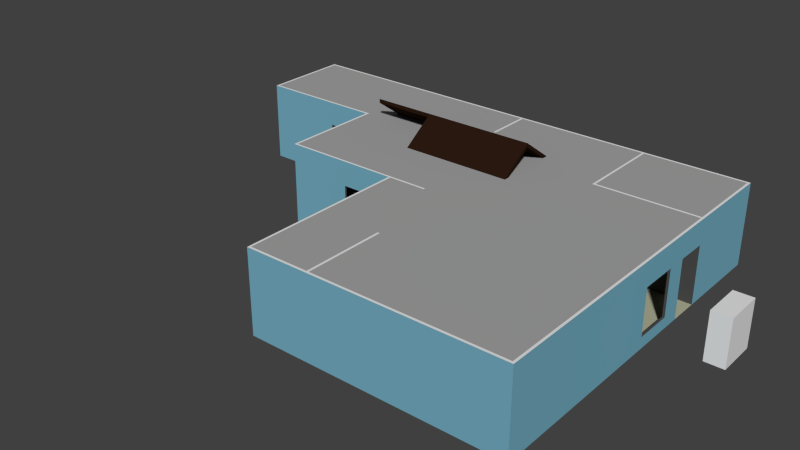 # Source: House01.blend  (saved by Blender 2.76.0; exported with 4.5.12 LTS)
import bpy
from mathutils import Matrix  # noqa: F401  (used for matrix-valued properties, if any)

bpy.ops.wm.read_factory_settings(use_empty=True)
scene = bpy.context.scene
scene.name = 'Scene'

# ---- collections
col_collection_1 = bpy.data.collections.new('Collection 1'); scene.collection.children.link(col_collection_1)

# ---- materials (node trees are filled in below, after node groups)
mat_outer_wall = bpy.data.materials.new('Outer_Wall')
mat_outer_wall.alpha_threshold = 0.0
mat_outer_wall.use_transparent_shadow = False
mat_outer_wall.diffuse_color = (0.1782, 0.4306, 0.5489, 1.0)
mat_outer_wall.roughness = 0.5
mat_inner_wall01 = bpy.data.materials.new('Inner_Wall01')
mat_inner_wall01.alpha_threshold = 0.0
mat_inner_wall01.use_transparent_shadow = False
mat_inner_wall01.diffuse_color = (0.07658, 0.07658, 0.07658, 1.0)
mat_inner_wall01.roughness = 0.5
mat_drywall = bpy.data.materials.new('Drywall')
mat_drywall.alpha_threshold = 0.0
mat_drywall.use_transparent_shadow = False
mat_drywall.roughness = 0.5
mat_roof_001 = bpy.data.materials.new('Roof.001')
mat_roof_001.alpha_threshold = 0.0
mat_roof_001.use_transparent_shadow = False
mat_roof_001.diffuse_color = (0.02365, 0.01038, 0.005216, 1.0)
mat_roof_001.roughness = 0.5
mat_ceiling = bpy.data.materials.new('Ceiling')
mat_ceiling.alpha_threshold = 0.0
mat_ceiling.use_transparent_shadow = False
mat_ceiling.diffuse_color = (0.3672, 0.3672, 0.3672, 1.0)
mat_ceiling.roughness = 0.5
mat_ground = bpy.data.materials.new('Ground')
mat_ground.alpha_threshold = 0.0
mat_ground.use_transparent_shadow = False
mat_ground.diffuse_color = (0.4395, 0.448, 0.3135, 1.0)
mat_ground.roughness = 0.5

# ---- material node trees

# ---- world
world_world = bpy.data.worlds.new('World'); scene.world = world_world
world_world.color = (0.05088, 0.05088, 0.05088)
world_world.use_sun_shadow = False
world_world.sun_shadow_jitter_overblur = 0.0
world_world.cycles.sampling_method = 'MANUAL'
world_world.cycles.sample_map_resolution = 256

# ---- meshes
me_cube_001 = bpy.data.meshes.new('Cube.001')
me_cube_001.from_pydata([(-1.0, -1.0, -1.0), (-1.0, -1.0, 1.0), (-1.0, 1.0, -1.0), (-1.0, 1.0, 1.0), (1.0, -1.0, -1.0), (1.0, -1.0, 1.0), (1.0, 1.0, -1.0), (1.0, 1.0, 1.0)], [], [(1, 3, 2, 0), (3, 7, 6, 2), (7, 5, 4, 6), (5, 1, 0, 4), (0, 2, 6, 4), (5, 7, 3, 1)])
me_cube_001.use_remesh_preserve_volume = False
me_cube_001.use_remesh_preserve_attributes = False
me_cube_001.use_mirror_vertex_groups = False
me_cube_001.update()
me_plane_002 = bpy.data.meshes.new('Plane.002')
me_plane_002.from_pydata([(-0.0561, -10.06, -2.384e-07), (8.377, -9.944, -2.384e-07), (8.49, -9.944, -2.384e-07), (8.49, -10.06, -2.384e-07), (8.49, -10.06, 4.0), (-0.0561, -10.06, 4.0), (-0.6604, -10.06, -2.384e-07), (-0.6604, -9.944, -2.384e-07), (8.377, 1.771, -2.384e-07), (8.49, 1.771, -2.384e-07), (8.49, -9.944, 4.0), (-0.6604, -10.06, 4.0), (8.377, -9.944, 4.0), (-0.7703, -10.06, -2.384e-07), (-0.7703, -9.944, -2.384e-07), (-0.6604, -9.944, 4.0), (8.377, -1.098, 2.8), (8.377, -1.098, 0.5614), (8.377, 0.7835, 2.8), (8.377, 0.7835, 0.5614), (8.377, 1.771, 4.0), (8.49, 1.771, 4.0), (8.49, -1.098, 0.5614), (8.49, 0.7835, 2.8), (8.49, 0.7835, 0.5614), (8.49, -1.098, 2.8), (-0.7703, -10.06, 4.0), (-3.7, -10.06, -2.384e-07), (-3.7, -9.944, -2.384e-07), (-0.7703, -5.959, -2.384e-07), (-0.6604, -5.959, -2.384e-07), (-0.6604, -5.959, 4.0), (8.491, 3.271, 4.0), (8.377, 3.271, 4.0), (8.377, 1.771, 2.8), (8.49, 1.771, 2.8), (-3.7, -10.06, 4.0), (-0.7703, -9.944, 4.0), (-3.804, -10.06, -2.384e-07), (-3.804, -4.725, -2.384e-07), (-3.7, -9.944, 4.0), (-0.7703, -5.959, 4.0), (8.491, 3.271, 2.8), (8.491, 3.271, -2.384e-07), (8.377, 3.271, -2.384e-07), (8.377, 3.271, 2.8), (8.491, 3.378, 4.0), (8.377, 3.378, 4.0), (-3.804, -10.06, 4.0), (-3.804, -4.725, 4.0), (-3.804, -1.731, -2.384e-07), (-3.7, -1.731, -2.384e-07), (-3.7, -1.731, 4.0), (8.377, 3.378, -2.384e-07), (8.491, 3.378, -2.384e-07), (3.45, 3.271, 4.0), (3.45, 3.271, -2.384e-07), (8.377, 7.609, 4.0), (8.491, 5.732, 4.0), (3.45, 3.378, 4.0), (-3.804, -1.731, 4.0), (-3.804, -1.631, -2.384e-07), (-3.7, -1.631, -2.384e-07), (-1.857, -1.731, -2.384e-07), (-1.857, -1.731, 4.0), (3.45, 3.378, -2.384e-07), (8.377, 7.609, -2.384e-07), (8.491, 5.732, -2.384e-07), (3.34, 3.271, 4.0), (3.34, 3.271, -2.384e-07), (8.491, 7.719, 4.0), (5.21, 7.719, 4.0), (3.34, 3.378, 4.0), (-6.38, -1.731, 2.8), (-4.499, -1.731, 2.8), (-4.499, -1.731, 0.5614), (-6.38, -1.731, 0.5614), (-9.388, -1.731, -2.384e-07), (-9.388, -1.631, -2.384e-07), (-3.804, -1.631, 4.0), (-3.7, -1.631, 4.0), (-1.857, -1.631, -2.384e-07), (-1.857, -1.631, 4.0), (3.34, 3.378, -2.384e-07), (5.21, 7.719, -2.384e-07), (8.491, 7.719, -2.384e-07), (3.445, 7.609, 4.0), (3.445, 7.719, 4.0), (3.445, 7.609, -2.384e-07), (3.45, 3.892, -2.384e-07), (3.45, 3.892, 4.0), (3.34, 3.892, 4.0), (-9.388, -1.731, 4.0), (-6.38, -1.631, 2.8), (-4.499, -1.631, 2.8), (-4.499, -1.631, 0.5614), (-6.38, -1.631, 0.5614), (-9.497, -1.731, -2.384e-07), (-9.497, -1.631, -2.384e-07), (-9.388, -1.631, 4.0), (3.34, 3.892, -2.384e-07), (3.445, 7.719, -2.384e-07), (3.344, 7.609, 4.0), (3.344, 7.719, 4.0), (3.445, 5.382, 4.0), (3.445, 5.382, -2.384e-07), (3.34, 3.892, 2.8), (3.45, 3.892, 2.8), (3.344, 5.382, 4.0), (-9.497, -1.731, 4.0), (-9.497, -1.631, 4.0), (-9.497, 3.269, -2.384e-07), (-9.388, 3.269, -2.384e-07), (-9.388, 3.269, 4.0), (3.344, 7.609, -2.384e-07), (3.344, 7.719, -2.384e-07), (3.344, 7.609, 2.8), (3.344, 7.719, 2.8), (1.761, 7.719, 4.0), (1.761, 7.609, 4.0), (3.344, 5.382, -2.384e-07), (3.445, 5.382, 2.8), (3.344, 5.382, 2.8), (-9.497, 3.269, 4.0), (-9.497, 3.378, -2.384e-07), (-9.388, 3.378, -2.384e-07), (-9.388, 3.378, 4.0), (1.761, 7.719, 2.8), (1.761, 7.609, 2.8), (1.761, 7.719, -2.384e-07), (1.761, 7.609, -2.384e-07), (-3.165, 7.609, 4.0), (-3.165, 7.719, 4.0), (-9.894, 3.269, -2.384e-07), (-9.894, 3.269, 4.0), (-9.894, 3.378, -2.384e-07), (-9.497, 3.378, 4.0), (-3.165, 7.609, -2.384e-07), (-3.165, 7.719, -2.384e-07), (-1.371, 7.719, 0.5614), (0.5103, 7.719, 0.5614), (0.5103, 7.719, 2.8), (-1.371, 7.609, 0.5614), (0.5103, 7.609, 2.8), (0.5103, 7.609, 0.5614), (-3.277, 7.609, 4.0), (-3.277, 7.719, 4.0), (-1.371, 7.609, 2.8), (-1.371, 7.719, 2.8), (-9.894, 3.378, 4.0), (-3.277, 7.609, -2.384e-07), (-3.277, 7.719, -2.384e-07), (-15.63, 7.609, 4.0), (-7.877, 7.719, 4.0), (-3.277, 5.345, 4.0), (-3.165, 5.345, 4.0), (-3.165, 5.345, -2.384e-07), (-11.82, 3.378, 4.0), (-11.82, 3.269, 4.0), (-9.894, 3.269, 2.8), (-9.894, 3.378, 2.8), (-3.277, 5.345, -2.384e-07), (-15.63, 7.609, -2.384e-07), (-7.877, 7.719, -2.384e-07), (-15.74, 7.719, 4.0), (-15.74, 5.732, 4.0), (-11.82, 3.378, 2.8), (-15.63, 3.378, 4.0), (-15.63, 3.269, 4.0), (-11.82, 3.269, 2.8), (-15.74, 5.732, -2.384e-07), (-15.74, 7.719, -2.384e-07), (-15.74, 5.523, 4.0), (-15.63, 5.523, 4.0), (-15.63, 5.523, -2.384e-07), (-15.63, 3.378, 2.8), (-15.63, 3.269, 2.8), (-15.74, 3.378, 4.0), (-15.74, 3.269, 4.0), (-11.82, 3.269, -1.026e-06), (-11.82, 3.378, -1.026e-06), (-15.74, 5.523, -2.384e-07), (-15.74, 4.613, 4.0), (-15.63, 4.613, 4.0), (-15.63, 4.613, -2.384e-07), (-15.63, 3.378, -1.026e-06), (-15.74, 3.378, 2.8), (-15.63, 3.269, -1.026e-06), (-15.74, 4.613, -2.384e-07), (-15.74, 4.507, 4.0), (-15.63, 4.507, 4.0), (-15.63, 4.507, -2.384e-07), (-15.63, 3.378, 1.235e-06), (-15.74, 3.378, 1.235e-06), (-15.74, 3.269, 1.235e-06), (-15.63, 3.269, 1.235e-06), (-15.74, 4.507, -2.384e-07), (-15.74, 3.598, 4.0), (-15.63, 3.598, 4.0), (-15.63, 3.598, -2.384e-07), (-15.74, 3.598, -2.384e-07), (-15.74, 3.378, 4.0), (-15.63, 3.378, 4.0), (-15.63, 3.378, -2.384e-07), (-15.74, 3.378, -2.384e-07)], [], [(0, 1, 2, 3), (0, 6, 7, 1), (1, 8, 9, 2), (5, 4, 10, 12), (6, 13, 14, 7), (1, 7, 15, 12), (16, 17, 8, 1, 12, 18), (17, 19, 18, 12, 20, 8), (9, 8, 20, 21), (5, 12, 15, 11), (10, 21, 20, 12), (13, 27, 28, 14), (14, 29, 30, 7), (7, 30, 31, 15), (21, 32, 33, 20), (21, 20, 34, 35), (11, 15, 37, 26), (27, 38, 39, 28), (14, 28, 40, 37), (29, 14, 37, 41), (30, 29, 41, 31), (37, 15, 31, 41), (43, 32, 33, 44), (33, 32, 42, 45), (32, 46, 47, 33), (20, 33, 45, 34), (34, 45, 42, 35), (26, 37, 40, 36), (39, 50, 51, 28), (28, 51, 52, 40), (53, 54, 43, 44), (44, 33, 55, 56), (57, 47, 46, 58), (47, 59, 55, 33), (36, 40, 49, 48), (50, 61, 62, 51), (51, 63, 64, 52), (49, 40, 52, 60), (53, 44, 56, 65), (66, 67, 54, 53), (56, 55, 68, 69), (57, 58, 70, 71), (53, 47, 57, 66), (65, 59, 47, 53), (59, 72, 68, 55), (50, 77, 78, 61), (62, 61, 79, 80), (62, 81, 63, 51), (63, 81, 82, 64), (80, 52, 64, 82), (79, 60, 52, 80), (65, 56, 69, 83), (66, 84, 85, 67), (69, 68, 72, 83), (86, 57, 71, 87), (66, 57, 86, 88), (89, 90, 59, 65), (59, 90, 91, 72), (74, 73, 93, 94), (94, 95, 75, 74), (76, 75, 95, 96), (77, 97, 98, 78), (93, 96, 61, 78, 99, 79), (81, 62, 80, 82), (93, 79, 61, 96, 95, 94), (79, 99, 92, 60), (65, 83, 100, 89), (88, 101, 84, 66), (83, 72, 91, 100), (102, 86, 87, 103), (88, 86, 104, 105), (100, 91, 90, 89), (90, 91, 106, 107), (108, 91, 90, 104), (73, 76, 96, 93), (98, 111, 112, 78), (78, 112, 113, 99), (110, 109, 92, 99), (114, 115, 101, 88), (103, 102, 116, 117), (118, 119, 102, 103), (114, 102, 103, 115), (102, 108, 104, 86), (114, 88, 105, 120), (105, 104, 108, 120), (104, 90, 107, 121), (91, 108, 122, 106), (106, 122, 121, 107), (108, 104, 121, 122), (111, 124, 125, 112), (112, 125, 126, 113), (99, 113, 123, 110), (102, 119, 128, 116), (128, 127, 117, 116), (129, 118, 119, 130), (119, 118, 127, 128), (131, 119, 118, 132), (120, 108, 102, 114), (111, 133, 135, 124), (125, 124, 136, 126), (136, 123, 113, 126), (137, 138, 129, 130), (142, 137, 130, 119, 143, 144), (145, 131, 132, 146), (147, 143, 119, 131, 137, 142), (135, 133, 134, 149), (136, 149, 134, 123), (124, 135, 149, 136), (150, 151, 138, 137), (142, 144, 140, 139), (141, 140, 144, 143), (152, 145, 146, 153), (145, 154, 155, 131), (147, 142, 139, 148), (143, 147, 148, 141), (137, 131, 155, 156), (149, 157, 158, 134), (149, 134, 159, 160), (150, 137, 156, 161), (162, 163, 151, 150), (152, 153, 164, 165), (150, 145, 152, 162), (161, 154, 145, 150), (156, 155, 154, 161), (157, 149, 160, 166), (158, 157, 167, 168), (169, 166, 160, 159), (162, 170, 171, 163), (152, 165, 172, 173), (162, 152, 173, 174), (157, 166, 175, 167), (168, 167, 177, 178), (166, 169, 179, 180), (174, 181, 170, 162), (182, 183, 173, 172), (174, 173, 183, 184), (175, 166, 180, 185), (167, 175, 186, 177), (180, 179, 187, 185), (184, 188, 181, 174), (189, 190, 183, 182), (184, 183, 190, 191), (176, 175, 185, 187), (186, 175, 192, 193), (191, 196, 188, 184), (197, 198, 190, 189), (191, 190, 198, 199), (175, 176, 195, 192), (192, 195, 194, 193), (199, 200, 196, 191), (201, 202, 198, 197), (199, 198, 202, 203), (203, 204, 200, 199), (203, 202, 201, 204), (25, 22, 17, 16), (23, 25, 16, 18), (22, 24, 19, 17), (18, 19, 24, 23)])
me_plane_002.polygons.foreach_set('material_index', [2, 2, 2, 2, 2, 1, 1, 1, 1, 2, 2, 2, 2, 1, 2, 0, 2, 2, 1, 1, 1, 2, 1, 0, 2, 1, 1, 2, 2, 1, 2, 1, 2, 2, 2, 2, 1, 2, 2, 2, 1, 2, 1, 1, 2, 2, 1, 2, 1, 2, 2, 2, 2, 1, 2, 1, 1, 2, 1, 1, 1, 2, 1, 1, 1, 2, 2, 2, 1, 2, 1, 1, 0, 2, 1, 2, 1, 2, 2, 0, 2, 1, 2, 2, 1, 1, 1, 1, 0, 2, 1, 2, 1, 1, 1, 0, 2, 1, 2, 1, 2, 2, 1, 2, 1, 1, 2, 1, 2, 1, 1, 2, 2, 1, 1, 1, 2, 0, 2, 2, 2, 1, 1, 1, 1, 2, 1, 2, 2, 1, 1, 2, 1, 2, 2, 1, 1, 1, 0, 2, 2, 1, 0, 1, 2, 2, 1, 0, 0, 2, 2, 1, 2, 0, 1, 1, 1, 1])
_uv = me_plane_002.uv_layers.new(name='Lightmap')
_uv.uv.foreach_set('vector', [0.1419, 0.8506, 0.001001, 0.8506, 0.001001, 0.9901, 0.1419, 0.9901, 0.8561, 0.5674, 0.7153, 0.5674, 0.7153, 0.707, 0.8561, 0.707, 0.9499, 0.9194, 0.9499, 0.6382, 0.9474, 0.6382, 0.9474, 0.9194, 0.5704, 0.709, 0.4296, 0.709, 0.4296, 0.8486, 0.5704, 0.8486, 0.9722, 0.9435, 0.9698, 0.9435, 0.9698, 0.9459, 0.9722, 0.9459, 0.001001, 0.5654, 0.2847, 0.5654, 0.2847, 0.4258, 0.001001, 0.4258, 0.4718, 0.06985, 0.5507, 0.06985, 0.5704, 0.001001, 0.5704, 0.2822, 0.4296, 0.2822, 0.4718, 0.02469, 0.3265, 0.3896, 0.3265, 0.412, 0.4853, 0.412, 0.5704, 0.2842, 0.5704, 0.4238, 0.2867, 0.4238, 0.9677, 0.355, 0.9653, 0.355, 0.9653, 0.4946, 0.9677, 0.4946, 0.5704, 0.5674, 0.4296, 0.5674, 0.4296, 0.707, 0.5704, 0.707, 0.5724, 0.9769, 0.8561, 0.9769, 0.8561, 0.9745, 0.5724, 0.9745, 0.9677, 0.8486, 0.9677, 0.709, 0.9653, 0.709, 0.9653, 0.8486, 0.8581, 0.9813, 0.999, 0.9813, 0.999, 0.9789, 0.8581, 0.9789, 0.7133, 0.709, 0.5724, 0.709, 0.5724, 0.8486, 0.7133, 0.8486, 0.9811, 0.6362, 0.9811, 0.5674, 0.9787, 0.5674, 0.9787, 0.6362, 0.8919, 0.9636, 0.8919, 0.9612, 0.8581, 0.9612, 0.8581, 0.9636, 0.9677, 0.9435, 0.9653, 0.9435, 0.9653, 0.9459, 0.9677, 0.9459, 0.7133, 0.5674, 0.5724, 0.5674, 0.5724, 0.707, 0.7133, 0.707, 0.1419, 0.709, 0.001001, 0.709, 0.001001, 0.8486, 0.1419, 0.8486, 0.8561, 0.001001, 0.7153, 0.001001, 0.7153, 0.1406, 0.8561, 0.1406, 0.999, 0.9857, 0.999, 0.9833, 0.8581, 0.9833, 0.8581, 0.9857, 0.9767, 0.4966, 0.9742, 0.4966, 0.9742, 0.6362, 0.9767, 0.6362, 0.001001, 0.9946, 0.1419, 0.9946, 0.1419, 0.9922, 0.001001, 0.9922, 0.8919, 0.9592, 0.8919, 0.9568, 0.8581, 0.9568, 0.8581, 0.9592, 0.9722, 0.9391, 0.9698, 0.9391, 0.9698, 0.9415, 0.9722, 0.9415, 0.9633, 0.5654, 0.9633, 0.4966, 0.9296, 0.4966, 0.9296, 0.5654, 0.8939, 0.9636, 0.9633, 0.9636, 0.9633, 0.9612, 0.8939, 0.9612, 0.9767, 0.709, 0.9742, 0.709, 0.9742, 0.8486, 0.9767, 0.8486, 0.001001, 0.4238, 0.2847, 0.4238, 0.2847, 0.2842, 0.001001, 0.2842, 0.7133, 0.5654, 0.7133, 0.2842, 0.5724, 0.2842, 0.5724, 0.5654, 0.9677, 0.9391, 0.9653, 0.9391, 0.9653, 0.9415, 0.9677, 0.9415, 0.8561, 0.709, 0.7153, 0.709, 0.7153, 0.8486, 0.8561, 0.8486, 0.7153, 0.9548, 0.8561, 0.9548, 0.8561, 0.9214, 0.7153, 0.9214, 0.9811, 0.2822, 0.9811, 0.1426, 0.9787, 0.1426, 0.9787, 0.2822, 0.2847, 0.8506, 0.1439, 0.8506, 0.1439, 0.9901, 0.2847, 0.9901, 0.9811, 0.9435, 0.9787, 0.9435, 0.9787, 0.9459, 0.9811, 0.9459, 0.4276, 0.9194, 0.4276, 0.8506, 0.2867, 0.8506, 0.2867, 0.9194, 0.1419, 0.001001, 0.001001, 0.001001, 0.001001, 0.2822, 0.1419, 0.2822, 0.999, 0.9946, 0.999, 0.9922, 0.8581, 0.9922, 0.8581, 0.9946, 0.9633, 0.1426, 0.9296, 0.1426, 0.9296, 0.2822, 0.9633, 0.2822, 0.7153, 0.968, 0.8561, 0.968, 0.8561, 0.9656, 0.7153, 0.9656, 0.999, 0.2842, 0.9296, 0.2842, 0.9296, 0.353, 0.999, 0.353, 0.4276, 0.709, 0.2867, 0.709, 0.2867, 0.8486, 0.4276, 0.8486, 0.8561, 0.2842, 0.7153, 0.2842, 0.7153, 0.4238, 0.8561, 0.4238, 0.9767, 0.9435, 0.9742, 0.9435, 0.9742, 0.9459, 0.9767, 0.9459, 0.9588, 0.9194, 0.9588, 0.6382, 0.9564, 0.6382, 0.9564, 0.9194, 0.7133, 0.9946, 0.7133, 0.9922, 0.5724, 0.9922, 0.5724, 0.9946, 0.9633, 0.9194, 0.9633, 0.8506, 0.9608, 0.8506, 0.9608, 0.9194, 0.2847, 0.9946, 0.2847, 0.9922, 0.1439, 0.9922, 0.1439, 0.9946, 0.9811, 0.4258, 0.9787, 0.4258, 0.9787, 0.4946, 0.9811, 0.4946, 0.9811, 0.9391, 0.9787, 0.9391, 0.9787, 0.9415, 0.9811, 0.9415, 0.9767, 0.9391, 0.9742, 0.9391, 0.9742, 0.9415, 0.9767, 0.9415, 0.9276, 0.8506, 0.8581, 0.8506, 0.8581, 0.9194, 0.9276, 0.9194, 0.8581, 0.9769, 0.999, 0.9769, 0.999, 0.9745, 0.8581, 0.9745, 0.9276, 0.707, 0.9276, 0.5674, 0.8581, 0.5674, 0.8581, 0.707, 0.1419, 0.5674, 0.001001, 0.5674, 0.001001, 0.707, 0.1419, 0.707, 0.5724, 0.9725, 0.7133, 0.9725, 0.7133, 0.9568, 0.5724, 0.9568, 0.9722, 0.9371, 0.9722, 0.9214, 0.9698, 0.9214, 0.9698, 0.9371, 0.9811, 0.7778, 0.9811, 0.709, 0.9787, 0.709, 0.9787, 0.7778, 0.001001, 0.999, 0.07043, 0.999, 0.07043, 0.9966, 0.001001, 0.9966, 0.9811, 0.8486, 0.9811, 0.7798, 0.9787, 0.7798, 0.9787, 0.8486, 0.9722, 0.9523, 0.9698, 0.9523, 0.9698, 0.9548, 0.9722, 0.9548, 0.2748, 0.09871, 0.2748, 0.02059, 0.1439, 0.001001, 0.4276, 0.001001, 0.4276, 0.1406, 0.1439, 0.1406, 0.9276, 0.1426, 0.8581, 0.1426, 0.8581, 0.2822, 0.9276, 0.2822, 0.7153, 0.8712, 0.8561, 0.8506, 0.8561, 0.9194, 0.7153, 0.9097, 0.8181, 0.9097, 0.8181, 0.8712, 0.9544, 0.9194, 0.9544, 0.6382, 0.9519, 0.6382, 0.9519, 0.9194, 0.9677, 0.9214, 0.9653, 0.9214, 0.9653, 0.9371, 0.9677, 0.9371, 0.7133, 0.9194, 0.7133, 0.8506, 0.5724, 0.8506, 0.5724, 0.9194, 0.9454, 0.7778, 0.9454, 0.6382, 0.9296, 0.6382, 0.9296, 0.7778, 0.9677, 0.9523, 0.9653, 0.9523, 0.9653, 0.9548, 0.9677, 0.9548, 0.4296, 0.9194, 0.5704, 0.9194, 0.5704, 0.8506, 0.4296, 0.8506, 0.9722, 0.4946, 0.9722, 0.355, 0.9698, 0.355, 0.9698, 0.4946, 0.8919, 0.9725, 0.8919, 0.97, 0.8581, 0.97, 0.8581, 0.9725, 0.2153, 0.999, 0.2847, 0.999, 0.2847, 0.9966, 0.2153, 0.9966, 0.9811, 0.9194, 0.9811, 0.8506, 0.9787, 0.8506, 0.9787, 0.9194, 0.7153, 0.9725, 0.8561, 0.9725, 0.8561, 0.97, 0.7153, 0.97, 0.999, 0.001001, 0.8581, 0.001001, 0.8581, 0.1406, 0.999, 0.1406, 0.9722, 0.9479, 0.9698, 0.9479, 0.9698, 0.9503, 0.9722, 0.9503, 0.9677, 0.9479, 0.9653, 0.9479, 0.9653, 0.9503, 0.9677, 0.9503, 0.8919, 0.968, 0.8919, 0.9656, 0.8581, 0.9656, 0.8581, 0.968, 0.9856, 0.4258, 0.9831, 0.4258, 0.9831, 0.4946, 0.9856, 0.4946, 0.7153, 0.9946, 0.8561, 0.9946, 0.8561, 0.9922, 0.7153, 0.9922, 0.9856, 0.4238, 0.9856, 0.355, 0.9831, 0.355, 0.9831, 0.4238, 0.3561, 0.999, 0.3561, 0.9966, 0.2867, 0.9966, 0.2867, 0.999, 0.9677, 0.2822, 0.9677, 0.1426, 0.9653, 0.1426, 0.9653, 0.2822, 0.8581, 0.9548, 0.9276, 0.9548, 0.9276, 0.9214, 0.8581, 0.9214, 0.9633, 0.4238, 0.9633, 0.355, 0.9296, 0.355, 0.9296, 0.4238, 0.1439, 0.999, 0.2133, 0.999, 0.2133, 0.9966, 0.1439, 0.9966, 0.9856, 0.6382, 0.9831, 0.6382, 0.9831, 0.6716, 0.9856, 0.6716, 0.9811, 0.9523, 0.9787, 0.9523, 0.9787, 0.9548, 0.9811, 0.9548, 0.9722, 0.1426, 0.9698, 0.1426, 0.9698, 0.2822, 0.9722, 0.2822, 0.5724, 0.9813, 0.7133, 0.9813, 0.7133, 0.9789, 0.5724, 0.9789, 0.9633, 0.4946, 0.9633, 0.4258, 0.9296, 0.4258, 0.9296, 0.4946, 0.1419, 0.999, 0.1419, 0.9966, 0.07243, 0.9966, 0.07243, 0.999, 0.9722, 0.8486, 0.9722, 0.709, 0.9698, 0.709, 0.9698, 0.8486, 0.9811, 0.6382, 0.9787, 0.6382, 0.9787, 0.6716, 0.9811, 0.6716, 0.7153, 0.9813, 0.8561, 0.9813, 0.8561, 0.9789, 0.7153, 0.9789, 0.9276, 0.4238, 0.9276, 0.2842, 0.8581, 0.2842, 0.8581, 0.4238, 0.9811, 0.9371, 0.9811, 0.9214, 0.9787, 0.9214, 0.9787, 0.9371, 0.8561, 0.9857, 0.8561, 0.9833, 0.7153, 0.9833, 0.7153, 0.9857, 0.9767, 0.9523, 0.9742, 0.9523, 0.9742, 0.9548, 0.9767, 0.9548, 0.9767, 0.1426, 0.9742, 0.1426, 0.9742, 0.2822, 0.9767, 0.2822, 0.2649, 0.7598, 0.2847, 0.709, 0.2847, 0.8486, 0.1439, 0.8486, 0.1861, 0.8131, 0.2649, 0.8131, 0.9811, 0.9479, 0.9787, 0.9479, 0.9787, 0.9503, 0.9811, 0.9503, 0.3763, 0.6093, 0.3225, 0.6093, 0.2867, 0.5674, 0.4276, 0.5674, 0.4276, 0.707, 0.3763, 0.6874, 0.8561, 0.9901, 0.8561, 0.9877, 0.7153, 0.9877, 0.7153, 0.9901, 0.9767, 0.9371, 0.9767, 0.9214, 0.9742, 0.9214, 0.9742, 0.9371, 0.9454, 0.7798, 0.9296, 0.7798, 0.9296, 0.9194, 0.9454, 0.9194, 0.9767, 0.9479, 0.9742, 0.9479, 0.9742, 0.9503, 0.9767, 0.9503, 0.8939, 0.9725, 0.9633, 0.9725, 0.9633, 0.97, 0.8939, 0.97, 0.9811, 0.5654, 0.9811, 0.4966, 0.9787, 0.4966, 0.9787, 0.5654, 0.2867, 0.5654, 0.5704, 0.5654, 0.5704, 0.4258, 0.2867, 0.4258, 0.9811, 0.4238, 0.9811, 0.355, 0.9787, 0.355, 0.9787, 0.4238, 0.8939, 0.968, 0.9633, 0.968, 0.9633, 0.9656, 0.8939, 0.9656, 0.9767, 0.9194, 0.9767, 0.8506, 0.9742, 0.8506, 0.9742, 0.9194, 0.4296, 0.9901, 0.5704, 0.9901, 0.5704, 0.9214, 0.4296, 0.9214, 0.9677, 0.9194, 0.9677, 0.8506, 0.9653, 0.8506, 0.9653, 0.9194, 0.9945, 0.6382, 0.9921, 0.6382, 0.9921, 0.6716, 0.9945, 0.6716, 0.9633, 0.9592, 0.9633, 0.9568, 0.8939, 0.9568, 0.8939, 0.9592, 0.7133, 0.001001, 0.5724, 0.001001, 0.5724, 0.2822, 0.7133, 0.2822, 0.8561, 0.1426, 0.7153, 0.1426, 0.7153, 0.2822, 0.8561, 0.2822, 0.4276, 0.2822, 0.4276, 0.1426, 0.1439, 0.1426, 0.1439, 0.2822, 0.9276, 0.5654, 0.9276, 0.4258, 0.8581, 0.4258, 0.8581, 0.5654, 0.4296, 0.9946, 0.5704, 0.9946, 0.5704, 0.9922, 0.4296, 0.9922, 0.9633, 0.6362, 0.9633, 0.5674, 0.9296, 0.5674, 0.9296, 0.6362, 0.4276, 0.9946, 0.4276, 0.9922, 0.2867, 0.9922, 0.2867, 0.9946, 0.9722, 0.8506, 0.9698, 0.8506, 0.9698, 0.9194, 0.9722, 0.9194, 0.8561, 0.4258, 0.7153, 0.4258, 0.7153, 0.5654, 0.8561, 0.5654, 0.9633, 0.9214, 0.9296, 0.9214, 0.9296, 0.9548, 0.9633, 0.9548, 0.2867, 0.9901, 0.4276, 0.9901, 0.4276, 0.9214, 0.2867, 0.9214, 0.8919, 0.709, 0.8581, 0.709, 0.8581, 0.8486, 0.8919, 0.8486, 0.9811, 0.9612, 0.9787, 0.9612, 0.9787, 0.9636, 0.9811, 0.9636, 0.999, 0.9901, 0.999, 0.9877, 0.8581, 0.9877, 0.8581, 0.9901, 0.9945, 0.6736, 0.9608, 0.6736, 0.9608, 0.707, 0.9945, 0.707, 0.9901, 0.6382, 0.9876, 0.6382, 0.9876, 0.6716, 0.9901, 0.6716, 0.9276, 0.8486, 0.9276, 0.709, 0.8939, 0.709, 0.8939, 0.8486, 0.2847, 0.5674, 0.1439, 0.5674, 0.1439, 0.707, 0.2847, 0.707, 0.9677, 0.6716, 0.9677, 0.6382, 0.9653, 0.6382, 0.9653, 0.6716, 0.7133, 0.9901, 0.7133, 0.9877, 0.5724, 0.9877, 0.5724, 0.9901, 0.9633, 0.6382, 0.9608, 0.6382, 0.9608, 0.6716, 0.9633, 0.6716, 0.9767, 0.9612, 0.9742, 0.9612, 0.9742, 0.9636, 0.9767, 0.9636, 0.9767, 0.4946, 0.9767, 0.355, 0.9742, 0.355, 0.9742, 0.4946, 0.7133, 0.9857, 0.7133, 0.9833, 0.5724, 0.9833, 0.5724, 0.9857, 0.9722, 0.4966, 0.9698, 0.4966, 0.9698, 0.6362, 0.9722, 0.6362, 0.9811, 0.9568, 0.9787, 0.9568, 0.9787, 0.9592, 0.9811, 0.9592, 0.9767, 0.6382, 0.9742, 0.6382, 0.9742, 0.6716, 0.9767, 0.6716, 0.5724, 0.9548, 0.7133, 0.9548, 0.7133, 0.9214, 0.5724, 0.9214, 0.9677, 0.4966, 0.9653, 0.4966, 0.9653, 0.6362, 0.9677, 0.6362, 0.9767, 0.9568, 0.9742, 0.9568, 0.9742, 0.9592, 0.9767, 0.9592, 0.9722, 0.6382, 0.9698, 0.6382, 0.9698, 0.6716, 0.9722, 0.6716, 0.9722, 0.9568, 0.9698, 0.9568, 0.9698, 0.9636, 0.9722, 0.9636, 0.7153, 0.9636, 0.8561, 0.9636, 0.8561, 0.9568, 0.7153, 0.9568, 0.9677, 0.9568, 0.9653, 0.9568, 0.9653, 0.9636, 0.9677, 0.9636, 0.9633, 0.8486, 0.9633, 0.709, 0.9608, 0.709, 0.9608, 0.8486, 0.3581, 0.999, 0.4276, 0.999, 0.4276, 0.9966, 0.3581, 0.9966, 0.9856, 0.2114, 0.9856, 0.1426, 0.9831, 0.1426, 0.9831, 0.2114, 0.4296, 0.999, 0.499, 0.999, 0.499, 0.9966, 0.4296, 0.9966, 0.9856, 0.2822, 0.9856, 0.2134, 0.9831, 0.2134, 0.9831, 0.2822])
me_plane_002.materials.append(mat_outer_wall)
me_plane_002.materials.append(mat_inner_wall01)
me_plane_002.materials.append(mat_drywall)
me_plane_002.use_remesh_preserve_volume = False
me_plane_002.use_remesh_preserve_attributes = False
me_plane_002.use_mirror_vertex_groups = False
me_plane_002.update()
me_plane_000 = bpy.data.meshes.new('Plane.000')
me_plane_000.from_pydata([(-0.0561, -10.06, -2.384e-07), (8.49, -9.944, -2.384e-07), (8.49, -10.06, -2.384e-07), (8.49, -10.06, 4.0), (-0.0561, -10.06, 4.0), (-0.6604, -10.06, -2.384e-07), (8.49, 1.771, -2.384e-07), (8.49, -9.944, 4.0), (-0.6604, -10.06, 4.0), (-0.7703, -10.06, -2.384e-07), (8.49, 1.771, 4.0), (8.49, -1.098, 0.5614), (8.49, 0.7835, 2.8), (8.49, 0.7835, 0.5614), (8.49, -1.098, 2.8), (-0.7703, -10.06, 4.0), (-3.7, -10.06, -2.384e-07), (8.491, 3.271, 4.0), (8.49, 1.771, 2.8), (-3.7, -10.06, 4.0), (-3.804, -10.06, -2.384e-07), (-3.804, -4.725, -2.384e-07), (8.491, 3.271, 2.8), (8.491, 3.271, -2.384e-07), (8.491, 3.378, 4.0), (-3.804, -10.06, 4.0), (-3.804, -4.725, 4.0), (-3.804, -1.731, -2.384e-07), (8.491, 3.378, -2.384e-07), (8.491, 5.732, 4.0), (-3.804, -1.731, 4.0), (8.491, 5.732, -2.384e-07), (8.491, 7.719, 4.0), (5.21, 7.719, 4.0), (-6.38, -1.731, 2.8), (-4.499, -1.731, 2.8), (-4.499, -1.731, 0.5614), (-6.38, -1.731, 0.5614), (-9.388, -1.731, -2.384e-07), (5.21, 7.719, -2.384e-07), (8.491, 7.719, -2.384e-07), (3.445, 7.719, 4.0), (-9.388, -1.731, 4.0), (-9.497, -1.731, -2.384e-07), (-9.497, -1.631, -2.384e-07), (3.445, 7.719, -2.384e-07), (3.344, 7.719, 4.0), (-9.497, -1.731, 4.0), (-9.497, -1.631, 4.0), (-9.497, 3.269, -2.384e-07), (3.344, 7.719, -2.384e-07), (3.344, 7.719, 2.8), (1.761, 7.719, 4.0), (-9.497, 3.269, 4.0), (1.761, 7.719, 2.8), (1.761, 7.719, -2.384e-07), (-3.165, 7.719, 4.0), (-9.894, 3.269, -2.384e-07), (-9.894, 3.269, 4.0), (-3.165, 7.719, -2.384e-07), (-1.371, 7.719, 0.5614), (0.5103, 7.719, 0.5614), (0.5103, 7.719, 2.8), (-3.277, 7.719, 4.0), (-1.371, 7.719, 2.8), (-3.277, 7.719, -2.384e-07), (-7.877, 7.719, 4.0), (-11.82, 3.269, 4.0), (-9.894, 3.269, 2.8), (-7.877, 7.719, -2.384e-07), (-15.74, 7.719, 4.0), (-15.74, 5.732, 4.0), (-15.63, 3.269, 4.0), (-11.82, 3.269, 2.8), (-15.74, 5.732, -2.384e-07), (-15.74, 7.719, -2.384e-07), (-15.74, 5.523, 4.0), (-15.63, 3.269, 2.8), (-15.74, 3.378, 4.0), (-15.74, 3.269, 4.0), (-11.82, 3.269, -1.026e-06), (-15.74, 5.523, -2.384e-07), (-15.74, 4.613, 4.0), (-15.74, 3.378, 2.8), (-15.63, 3.269, -1.026e-06), (-15.74, 3.269, 2.8), (-15.74, 4.613, -2.384e-07), (-15.74, 4.507, 4.0), (-15.74, 3.378, 1.235e-06), (-15.74, 3.269, 1.235e-06), (-15.63, 3.269, 1.235e-06), (-15.74, 4.507, -2.384e-07), (-15.74, 3.598, 4.0), (-15.74, 3.598, -2.384e-07), (-15.74, 3.378, 4.0), (-15.74, 3.378, -2.384e-07)], [], [(0, 2, 3, 4), (2, 1, 7, 3), (5, 0, 4, 8), (11, 6, 10, 7, 12, 13), (14, 12, 7, 1, 6, 11), (9, 5, 8, 15), (16, 9, 15, 19), (17, 10, 18, 22), (20, 16, 19, 25), (21, 20, 25, 26), (28, 24, 17, 23), (27, 21, 26, 30), (31, 29, 24, 28), (34, 35, 36, 37, 27, 30), (40, 32, 29, 31), (39, 33, 32, 40), (34, 30, 42, 38, 27, 37), (45, 41, 33, 39), (43, 38, 42, 47), (44, 43, 47, 48), (50, 46, 41, 45), (49, 44, 48, 53), (52, 46, 51, 54), (57, 49, 53, 58), (60, 61, 62, 52, 55, 59), (64, 60, 59, 56, 52, 62), (65, 63, 56, 59), (69, 66, 63, 65), (58, 67, 73, 68), (75, 70, 66, 69), (74, 71, 70, 75), (73, 67, 72, 77), (81, 76, 71, 74), (73, 77, 84, 80), (77, 72, 79, 85), (79, 78, 83, 85), (86, 82, 76, 81), (77, 85, 89, 90), (85, 83, 88, 89), (91, 87, 82, 86), (93, 92, 87, 91), (95, 94, 92, 93)])
_uv = me_plane_000.uv_layers.new(name='Lightmap')
_uv.uv.foreach_set('vector', [0.001001, 0.1808, 0.3323, 0.1808, 0.3323, 0.001001, 0.001001, 0.001001, 0.9365, 0.3646, 0.9177, 0.3646, 0.9177, 0.5445, 0.9365, 0.5445, 0.499, 0.9535, 0.499, 0.9101, 0.3343, 0.9101, 0.3343, 0.9535, 0.1908, 0.4532, 0.1677, 0.3646, 0.3323, 0.3646, 0.3323, 0.7263, 0.2829, 0.3951, 0.1908, 0.3951, 0.4155, 0.05495, 0.3623, 0.05495, 0.6657, 0.001001, 0.6657, 0.1808, 0.3343, 0.1808, 0.4155, 0.1556, 0.9365, 0.7283, 0.9177, 0.7283, 0.9177, 0.9081, 0.9365, 0.9081, 0.999, 0.001001, 0.8343, 0.001001, 0.8343, 0.1808, 0.999, 0.1808, 0.249, 0.9101, 0.1677, 0.9101, 0.1677, 0.999, 0.249, 0.999, 0.499, 0.999, 0.499, 0.9783, 0.3343, 0.9783, 0.3343, 0.999, 0.8323, 0.7263, 0.8323, 0.3646, 0.6677, 0.3646, 0.6677, 0.7263, 0.751, 0.9308, 0.9157, 0.9308, 0.9157, 0.9101, 0.751, 0.9101, 0.6657, 0.1828, 0.501, 0.1828, 0.501, 0.3626, 0.6657, 0.3626, 0.3323, 0.7283, 0.1677, 0.7283, 0.1677, 0.9081, 0.3323, 0.9081, 0.3343, 0.8541, 0.4546, 0.8541, 0.4546, 0.7535, 0.3343, 0.7535, 0.499, 0.7283, 0.499, 0.9081, 0.9157, 0.3626, 0.9157, 0.1828, 0.8343, 0.1828, 0.8343, 0.3626, 0.8323, 0.7283, 0.6677, 0.7283, 0.6677, 0.9081, 0.8323, 0.9081, 0.4872, 0.6004, 0.3343, 0.5465, 0.6657, 0.5465, 0.6657, 0.7263, 0.3343, 0.7263, 0.4872, 0.701, 0.9157, 0.5445, 0.9157, 0.3646, 0.8343, 0.3646, 0.8343, 0.5445, 0.499, 0.9763, 0.499, 0.9555, 0.3343, 0.9555, 0.3343, 0.9763, 0.9365, 0.5465, 0.9177, 0.5465, 0.9177, 0.7263, 0.9365, 0.7263, 0.5843, 0.9535, 0.749, 0.9535, 0.749, 0.9328, 0.5843, 0.9328, 0.8323, 0.3626, 0.8323, 0.001001, 0.6677, 0.001001, 0.6677, 0.3626, 0.3323, 0.9101, 0.251, 0.9101, 0.251, 0.999, 0.3323, 0.999, 0.749, 0.9308, 0.749, 0.9101, 0.5843, 0.9101, 0.5843, 0.9308, 0.1288, 0.646, 0.06591, 0.7292, 0.1581, 0.8097, 0.1657, 0.9081, 0.001001, 0.7644, 0.1657, 0.5465, 0.545, 0.4905, 0.545, 0.3899, 0.6657, 0.3646, 0.6657, 0.5445, 0.3343, 0.5445, 0.4184, 0.4905, 0.9365, 0.3626, 0.9365, 0.1828, 0.9177, 0.1828, 0.9177, 0.3626, 0.499, 0.3626, 0.499, 0.1828, 0.1677, 0.1828, 0.1677, 0.3626, 0.5823, 0.9101, 0.501, 0.9101, 0.501, 0.999, 0.5823, 0.999, 0.1657, 0.1828, 0.001001, 0.1828, 0.001001, 0.5445, 0.1657, 0.5445, 0.001001, 0.999, 0.1657, 0.999, 0.1657, 0.9101, 0.001001, 0.9101, 0.9157, 0.5465, 0.8343, 0.5465, 0.8343, 0.7263, 0.9157, 0.7263, 0.5843, 0.9763, 0.749, 0.9763, 0.749, 0.9555, 0.5843, 0.9555, 0.6657, 0.7283, 0.501, 0.7283, 0.501, 0.9081, 0.6657, 0.9081, 0.9365, 0.999, 0.9365, 0.9101, 0.9177, 0.9101, 0.9177, 0.999, 0.8323, 0.999, 0.8323, 0.9783, 0.751, 0.9783, 0.751, 0.999, 0.874, 0.9081, 0.874, 0.7283, 0.8343, 0.7283, 0.8343, 0.9081, 0.9157, 0.9535, 0.9157, 0.9328, 0.751, 0.9328, 0.751, 0.9535, 0.9573, 0.1828, 0.9385, 0.1828, 0.9385, 0.3626, 0.9573, 0.3626, 0.5843, 0.999, 0.749, 0.999, 0.749, 0.9783, 0.5843, 0.9783, 0.9157, 0.9081, 0.9157, 0.7283, 0.876, 0.7283, 0.876, 0.9081, 0.751, 0.9763, 0.9157, 0.9763, 0.9157, 0.9555, 0.751, 0.9555])
me_plane_000.materials.append(mat_outer_wall)
me_plane_000.materials.append(mat_inner_wall01)
me_plane_000.materials.append(mat_drywall)
me_plane_000.use_remesh_preserve_volume = False
me_plane_000.use_remesh_preserve_attributes = False
me_plane_000.use_mirror_vertex_groups = False
me_plane_000.update()
me_plane_004 = bpy.data.meshes.new('Plane.004')
me_plane_004.from_pydata([(-1.0, -0.8378, 0.2631), (1.0, -0.8378, 0.2631), (-1.0, 0.8378, 0.2631), (1.0, 0.8378, 0.2631), (-1.0, 0.8378, 0.4631), (-1.0, -0.8378, 0.4631), (1.0, -0.8378, 0.4631), (1.0, 0.8378, 0.4631), (-1.0, 0.0, 2.516), (1.0, 0.0, 2.516), (-1.0, 0.0, 2.716), (1.0, 0.0, 2.716), (-2.124, 0.0, 2.716), (-2.124, 0.0, 2.516), (-2.124, 0.8378, 0.2631), (-2.124, 0.8378, 0.4631)], [], [(8, 2, 3, 9), (10, 11, 7, 4), (9, 3, 7, 11), (8, 0, 5, 10), (3, 2, 4, 7), (0, 1, 6, 5), (10, 4, 15, 12), (1, 9, 11, 6), (5, 6, 11, 10), (0, 8, 9, 1), (8, 10, 12, 13), (4, 2, 14, 15), (2, 8, 13, 14), (14, 13, 12, 15)])
me_plane_004.materials.append(mat_roof_001)
me_plane_004.use_remesh_preserve_volume = False
me_plane_004.use_remesh_preserve_attributes = False
me_plane_004.use_mirror_vertex_groups = False
me_plane_004.update()
me_plane_006 = bpy.data.meshes.new('Plane.006')
me_plane_006.from_pydata([(8.377, -9.944, 3.0), (-0.6604, -9.944, 3.0), (-0.7703, -9.944, 3.0), (-3.7, -9.944, 3.0), (-3.7, -1.731, 3.0), (-3.7, -1.631, 3.0), (-3.804, -1.631, 3.0), (-1.857, -1.731, 3.0), (-1.857, -1.631, 3.0), (-9.388, -1.631, 3.0), (-9.388, 3.269, 3.0), (-9.388, 3.378, 3.0), (-9.497, 3.378, 3.0), (-9.894, 3.378, 3.0), (-11.82, 3.378, 3.0), (-15.63, 3.378, 3.0), (-15.63, 3.598, 3.0), (-15.63, 4.507, 3.0), (-15.63, 4.613, 3.0), (-15.63, 5.523, 3.0), (-15.63, 7.609, 3.0), (-3.277, 7.609, 3.0), (-3.165, 7.609, 3.0), (1.761, 7.609, 3.0), (3.344, 7.609, 3.0), (3.45, 3.378, 3.0), (8.377, 3.378, 3.0), (3.445, 7.609, 3.0), (8.377, 7.609, 3.0), (8.377, 3.271, 3.0), (3.45, 3.271, 3.0), (3.34, 3.271, 3.0), (3.34, 3.378, 3.0), (3.34, 3.892, 3.0), (3.45, 3.892, 3.0), (3.445, 5.382, 3.0), (3.344, 5.382, 3.0), (-0.6604, -5.959, 3.0), (-0.7703, -5.959, 3.0), (-3.165, 5.345, 3.0), (-3.277, 5.345, 3.0), (-15.63, 3.378, 3.0), (8.377, -9.944, 2.94), (-0.6604, -9.944, 2.94), (-0.7703, -9.944, 2.94), (-3.7, -9.944, 2.94), (-3.7, -1.731, 2.94), (-3.7, -1.631, 2.94), (-3.804, -1.631, 2.94), (-1.857, -1.731, 2.94), (-1.857, -1.631, 2.94), (-9.388, -1.631, 2.94), (-9.388, 3.269, 2.94), (-9.388, 3.378, 2.94), (-9.497, 3.378, 2.94), (-9.894, 3.378, 2.94), (-15.63, 3.598, 2.94), (-15.63, 3.378, 2.94), (-15.63, 4.507, 2.94), (-15.63, 4.613, 2.94), (-15.63, 5.523, 2.94), (-15.63, 7.609, 2.94), (-3.277, 7.609, 2.94), (1.761, 7.609, 2.94), (-3.165, 7.609, 2.94), (3.45, 3.378, 2.94), (8.377, 3.378, 2.94), (8.377, 7.609, 2.94), (3.445, 7.609, 2.94), (8.377, 3.271, 2.94), (3.45, 3.271, 2.94), (3.34, 3.271, 2.94), (3.34, 3.378, 2.94), (3.34, 3.892, 2.94), (3.45, 3.892, 2.94), (3.445, 5.382, 2.94), (3.344, 5.382, 2.94), (3.344, 7.609, 2.94), (-0.6604, -5.959, 2.94), (-0.7703, -5.959, 2.94), (-3.165, 5.345, 2.94), (-3.277, 5.345, 2.94), (-11.82, 3.378, 2.94), (-15.63, 3.378, 2.94)], [], [(11, 40, 21, 20, 19, 18, 17, 16, 15, 41, 14, 13, 12), (5, 8, 39, 40, 11, 10, 9, 6), (23, 22, 39, 8, 31, 32, 33, 36, 24), (38, 7, 4, 3, 2), (29, 30, 31, 8, 7, 38, 37, 1, 0), (25, 26, 28, 27, 35, 34), (53, 54, 55, 82, 83, 57, 56, 58, 59, 60, 61, 62, 81), (47, 48, 51, 52, 53, 81, 80, 50), (63, 77, 76, 73, 72, 71, 50, 80, 64), (79, 44, 45, 46, 49), (69, 42, 43, 78, 79, 49, 50, 71, 70), (65, 74, 75, 68, 67, 66), (16, 15, 57, 56), (41, 14, 82, 83), (34, 25, 65, 74), (17, 16, 56, 58), (1, 0, 42, 43), (27, 35, 75, 68), (18, 17, 58, 59), (15, 41, 83, 57), (3, 2, 44, 45), (36, 24, 77, 76), (19, 18, 59, 60), (4, 3, 45, 46), (38, 37, 78, 79), (20, 19, 60, 61), (6, 5, 47, 48), (37, 1, 43, 78), (21, 20, 61, 62), (8, 7, 49, 50), (2, 38, 79, 44), (23, 22, 64, 63), (0, 29, 69, 42), (7, 4, 46, 49), (39, 40, 81, 80), (25, 26, 66, 65), (5, 8, 50, 47), (22, 39, 80, 64), (28, 27, 68, 67), (9, 6, 48, 51), (40, 21, 62, 81), (26, 28, 67, 66), (10, 9, 51, 52), (33, 36, 76, 73), (29, 30, 70, 69), (12, 11, 53, 54), (35, 34, 74, 75), (31, 32, 72, 71), (11, 10, 52, 53), (14, 13, 55, 82), (30, 31, 71, 70), (13, 12, 54, 55), (24, 23, 63, 77), (32, 33, 73, 72)])
me_plane_006.polygons.foreach_set('material_index', [3, 3, 3, 3, 3, 3, 3, 3, 3, 3, 3, 3, 3, 3, 3, 3, 3, 3, 3, 3, 3, 3, 3, 3, 3, 3, 3, 3, 3, 3, 3, 3, 3, 3, 3, 3, 3, 3, 3, 3, 3, 3, 3, 3, 3, 3, 3, 3, 3, 3, 3, 3, 3, 3])
_uv = me_plane_006.uv_layers.new(name='Lightmap')
_uv.uv.foreach_set('vector', [0.401, 0.699, 0.5861, 0.601, 0.799, 0.601, 0.799, 0.799, 0.6028, 0.799, 0.5172, 0.799, 0.5072, 0.799, 0.4217, 0.799, 0.401, 0.799, 0.401, 0.799, 0.401, 0.738, 0.401, 0.7071, 0.401, 0.7007, 0.801, 0.4494, 0.801, 0.401, 0.999, 0.4354, 0.999, 0.4383, 0.9431, 0.599, 0.9401, 0.599, 0.801, 0.599, 0.801, 0.4522, 0.5508, 0.599, 0.401, 0.599, 0.401, 0.5015, 0.4408, 0.201, 0.5989, 0.4121, 0.5989, 0.4168, 0.5989, 0.4389, 0.599, 0.5031, 0.599, 0.599, 0.3941, 0.801, 0.599, 0.8374, 0.599, 0.899, 0.201, 0.899, 0.201, 0.801, 0.399, 0.799, 0.2074, 0.799, 0.2031, 0.799, 0.001001, 0.6514, 0.001001, 0.6484, 0.04327, 0.521, 0.04755, 0.521, 0.04755, 0.401, 0.399, 0.401, 0.999, 0.6012, 0.999, 0.799, 0.801, 0.799, 0.801, 0.601, 0.9052, 0.601, 0.975, 0.6012, 0.799, 0.3979, 0.799, 0.4014, 0.799, 0.4142, 0.799, 0.4764, 0.799, 0.599, 0.799, 0.599, 0.7887, 0.599, 0.7461, 0.599, 0.7412, 0.599, 0.6986, 0.599, 0.601, 0.599, 0.601, 0.201, 0.7069, 0.201, 0.001001, 0.9506, 0.001001, 0.9478, 0.001001, 0.801, 0.1401, 0.801, 0.1431, 0.801, 0.199, 0.9617, 0.199, 0.9646, 0.001001, 0.999, 0.799, 0.1508, 0.799, 0.199, 0.7031, 0.199, 0.6389, 0.1989, 0.6168, 0.1989, 0.6121, 0.1989, 0.401, 0.04079, 0.7015, 0.001001, 0.799, 0.001001, 0.801, 0.1941, 0.801, 0.001001, 0.899, 0.001001, 0.899, 0.399, 0.8374, 0.399, 0.399, 0.001001, 0.399, 0.399, 0.04755, 0.399, 0.04755, 0.279, 0.04327, 0.279, 0.001001, 0.1516, 0.001001, 0.1486, 0.2031, 0.001001, 0.2074, 0.001001, 0.7988, 0.801, 0.7988, 0.825, 0.799, 0.8948, 0.799, 0.999, 0.601, 0.999, 0.601, 0.801, 0.849, 0.8323, 0.8448, 0.8323, 0.8448, 0.8365, 0.849, 0.8365, 0.201, 0.924, 0.299, 0.924, 0.299, 0.9198, 0.201, 0.9198, 0.8115, 0.849, 0.8115, 0.826, 0.8073, 0.826, 0.8073, 0.849, 0.8052, 0.849, 0.8052, 0.826, 0.801, 0.826, 0.801, 0.849, 0.9115, 0.399, 0.9115, 0.001001, 0.9073, 0.001001, 0.9073, 0.399, 0.401, 0.924, 0.499, 0.924, 0.499, 0.9198, 0.401, 0.9198, 0.8427, 0.8385, 0.8385, 0.8385, 0.8385, 0.8427, 0.8427, 0.8427, 0.8427, 0.8323, 0.8385, 0.8323, 0.8385, 0.8365, 0.8427, 0.8365, 0.8802, 0.899, 0.8802, 0.801, 0.876, 0.801, 0.876, 0.899, 0.201, 0.9302, 0.299, 0.9302, 0.299, 0.926, 0.201, 0.926, 0.824, 0.849, 0.824, 0.826, 0.8198, 0.826, 0.8198, 0.849, 0.9177, 0.399, 0.9177, 0.001001, 0.9135, 0.001001, 0.9135, 0.399, 0.8365, 0.8323, 0.8323, 0.8323, 0.8323, 0.8365, 0.8365, 0.8365, 0.301, 0.924, 0.399, 0.924, 0.399, 0.9198, 0.301, 0.9198, 0.8302, 0.8323, 0.826, 0.8323, 0.826, 0.8365, 0.8302, 0.8365, 0.874, 0.899, 0.874, 0.801, 0.8698, 0.801, 0.8698, 0.899, 0.201, 0.9052, 0.599, 0.9052, 0.599, 0.901, 0.201, 0.901, 0.8365, 0.826, 0.8323, 0.826, 0.8323, 0.8302, 0.8365, 0.8302, 0.8552, 0.899, 0.8552, 0.801, 0.851, 0.801, 0.851, 0.899, 0.201, 0.9115, 0.399, 0.9115, 0.399, 0.9073, 0.201, 0.9073, 0.9052, 0.399, 0.9052, 0.001001, 0.901, 0.001001, 0.901, 0.399, 0.801, 0.8115, 0.849, 0.8115, 0.849, 0.8073, 0.801, 0.8073, 0.8302, 0.826, 0.826, 0.826, 0.826, 0.8302, 0.8302, 0.8302, 0.401, 0.9177, 0.599, 0.9177, 0.599, 0.9135, 0.401, 0.9135, 0.801, 0.8052, 0.849, 0.8052, 0.849, 0.801, 0.801, 0.801, 0.8865, 0.899, 0.8865, 0.801, 0.8823, 0.801, 0.8823, 0.899, 0.201, 0.9177, 0.399, 0.9177, 0.399, 0.9135, 0.201, 0.9135, 0.924, 0.399, 0.924, 0.201, 0.9198, 0.201, 0.9198, 0.399, 0.501, 0.924, 0.599, 0.924, 0.599, 0.9198, 0.501, 0.9198, 0.924, 0.199, 0.924, 0.001001, 0.9198, 0.001001, 0.9198, 0.199, 0.401, 0.9115, 0.599, 0.9115, 0.599, 0.9073, 0.401, 0.9073, 0.801, 0.824, 0.849, 0.824, 0.849, 0.8198, 0.801, 0.8198, 0.9302, 0.199, 0.9302, 0.001001, 0.926, 0.001001, 0.926, 0.199, 0.8365, 0.8448, 0.8323, 0.8448, 0.8323, 0.849, 0.8365, 0.849, 0.801, 0.8177, 0.849, 0.8177, 0.849, 0.8135, 0.801, 0.8135, 0.8302, 0.8448, 0.826, 0.8448, 0.826, 0.849, 0.8302, 0.849, 0.8365, 0.8385, 0.8323, 0.8385, 0.8323, 0.8427, 0.8365, 0.8427, 0.8677, 0.849, 0.8677, 0.801, 0.8635, 0.801, 0.8635, 0.849, 0.8302, 0.8385, 0.826, 0.8385, 0.826, 0.8427, 0.8302, 0.8427, 0.8385, 0.8302, 0.849, 0.8302, 0.849, 0.826, 0.8385, 0.826, 0.8615, 0.849, 0.8615, 0.801, 0.8573, 0.801, 0.8573, 0.849, 0.8177, 0.849, 0.8177, 0.826, 0.8135, 0.826, 0.8135, 0.849])
me_plane_006.materials.append(mat_outer_wall)
me_plane_006.materials.append(mat_inner_wall01)
me_plane_006.materials.append(mat_drywall)
me_plane_006.materials.append(mat_ceiling)
me_plane_006.use_remesh_preserve_volume = False
me_plane_006.use_remesh_preserve_attributes = False
me_plane_006.use_mirror_vertex_groups = False
me_plane_006.update()
me_plane_003 = bpy.data.meshes.new('Plane.003')
me_plane_003.from_pydata([(8.377, -9.944, -2.384e-07), (8.377, 1.771, -2.384e-07), (-0.6604, -9.944, -2.384e-07), (-0.7703, -9.944, -2.384e-07), (-3.7, -9.944, -2.384e-07), (-3.7, -1.731, -2.384e-07), (-3.7, -1.631, -2.384e-07), (-3.804, -1.631, -2.384e-07), (-1.857, -1.731, -2.384e-07), (-1.857, -1.631, -2.384e-07), (-9.388, -1.631, -2.384e-07), (-9.388, 3.269, -2.384e-07), (-9.388, 3.378, -2.384e-07), (-9.497, 3.378, -2.384e-07), (-9.894, 3.378, -2.384e-07), (-11.82, 3.378, -1.026e-06), (-15.63, 3.378, -2.384e-07), (-15.63, 3.598, -2.384e-07), (-15.63, 4.507, -2.384e-07), (-15.63, 4.613, -2.384e-07), (-15.63, 5.523, -2.384e-07), (-15.63, 7.609, -2.384e-07), (-3.277, 7.609, -2.384e-07), (-3.165, 7.609, -2.384e-07), (1.761, 7.609, -2.384e-07), (3.344, 7.609, -2.384e-07), (3.445, 7.609, -2.384e-07), (8.377, 7.609, -2.384e-07), (8.377, 3.378, -2.384e-07), (8.377, 3.271, -2.384e-07), (3.45, 3.378, -2.384e-07), (3.45, 3.271, -2.384e-07), (3.34, 3.378, -2.384e-07), (3.34, 3.271, -2.384e-07), (3.45, 3.892, -2.384e-07), (3.34, 3.892, -2.384e-07), (3.344, 5.382, -2.384e-07), (3.445, 5.382, -2.384e-07), (-0.6604, -5.959, -2.384e-07), (-0.7703, -5.959, -2.384e-07), (-3.277, 5.345, -2.384e-07), (-3.165, 5.345, -2.384e-07), (-15.63, 3.378, -1.026e-06), (1.761, 7.719, -2.384e-07), (3.344, 7.719, -2.384e-07), (8.49, 1.771, -2.384e-07), (8.49, 3.271, -2.384e-07), (-9.894, 3.269, -2.384e-07), (-11.82, 3.269, -1.026e-06)], [], [(16, 15, 14, 13, 12, 40, 22, 21, 20, 19, 18, 17, 42), (6, 9, 41, 40, 12, 11, 10, 7), (25, 24, 23, 41, 9, 33, 32, 35, 36), (1, 29, 31, 33, 9, 0), (0, 9, 38, 2), (3, 39, 38, 9, 8, 5, 4), (34, 30, 28, 27, 26, 37), (36, 35, 34, 37), (24, 25, 44, 43), (29, 1, 45, 46), (14, 15, 48, 47)])
me_plane_003.polygons.foreach_set('material_index', [3, 3, 3, 3, 3, 3, 3, 3, 3, 3, 3])
_uv = me_plane_003.uv_layers.new(name='Lightmap')
_uv.uv.foreach_set('vector', [0.001001, 0.999, 0.001001, 0.938, 0.001001, 0.9071, 0.001001, 0.9007, 0.001001, 0.899, 0.2326, 0.801, 0.499, 0.801, 0.499, 0.999, 0.2535, 0.999, 0.1465, 0.999, 0.1339, 0.999, 0.0269, 0.999, 0.001001, 0.999, 0.001001, 0.09837, 0.001001, 0.001001, 0.499, 0.07013, 0.499, 0.07602, 0.3585, 0.399, 0.3508, 0.399, 0.001001, 0.399, 0.001001, 0.1039, 0.749, 0.799, 0.6887, 0.799, 0.501, 0.799, 0.501, 0.7015, 0.5508, 0.401, 0.7488, 0.6121, 0.7488, 0.6168, 0.7488, 0.6389, 0.749, 0.7031, 0.499, 0.7538, 0.499, 0.799, 0.2592, 0.799, 0.2539, 0.799, 0.001001, 0.6514, 0.499, 0.401, 0.999, 0.001001, 0.501, 0.001001, 0.501, 0.399, 0.999, 0.399, 0.519, 0.899, 0.519, 0.852, 0.501, 0.852, 0.6971, 0.801, 0.6971, 0.8022, 0.999, 0.8022, 0.999, 0.899, 0.9689, 0.4012, 0.999, 0.4012, 0.999, 0.599, 0.751, 0.599, 0.751, 0.401, 0.8816, 0.401, 0.8115, 0.699, 0.8115, 0.651, 0.7823, 0.651, 0.7823, 0.699, 0.7823, 0.649, 0.8427, 0.649, 0.8427, 0.626, 0.7823, 0.626, 0.7802, 0.674, 0.7802, 0.626, 0.751, 0.626, 0.751, 0.674, 0.751, 0.624, 0.874, 0.624, 0.874, 0.601, 0.751, 0.601])
me_plane_003.materials.append(mat_outer_wall)
me_plane_003.materials.append(mat_inner_wall01)
me_plane_003.materials.append(mat_drywall)
me_plane_003.materials.append(mat_ground)
me_plane_003.use_remesh_preserve_volume = False
me_plane_003.use_remesh_preserve_attributes = False
me_plane_003.use_mirror_vertex_groups = False
me_plane_003.update()

# ---- objects
ob_window_maker = bpy.data.objects.new('Window_Maker', me_cube_001)
ob_structure = bpy.data.objects.new('Structure', me_plane_002)
ob_outside_structure = bpy.data.objects.new('Outside_Structure', me_plane_000)
ob_roof = bpy.data.objects.new('Roof', me_plane_004)
ob_ceiling = bpy.data.objects.new('Ceiling', me_plane_006)
ob_floor = bpy.data.objects.new('Floor', me_plane_003)

# ---- transforms, parenting, visibility, modifiers, constraints
ob_window_maker.location = (11.51, -0.1573, 1.681)
ob_window_maker.rotation_euler = (0.0, -0.0, 1.571)
ob_window_maker.scale = (0.9408, 0.4544, 1.119)
ob_window_maker.hide_viewport = True
ob_window_maker.lineart.crease_threshold = 0.0
ob_structure.location = (0.0, 0.0, 0.0)
ob_structure.lineart.crease_threshold = 0.0
ob_outside_structure.parent = ob_structure
ob_outside_structure.location = (0.0, 0.0, 0.0)
ob_outside_structure.lineart.crease_threshold = 0.0
ob_roof.parent = ob_structure
ob_roof.location = (-2.496, 2.891, 2.452)
ob_roof.scale = (2.721, 3.771, 1.0)
ob_roof.hide_viewport = True
ob_roof.lineart.crease_threshold = 0.0
ob_ceiling.parent = ob_structure
ob_ceiling.location = (0.0, 0.0, 1.0)
ob_ceiling.lineart.crease_threshold = 0.0
ob_floor.parent = ob_structure
ob_floor.location = (0.0, 0.0, 0.0)
ob_floor.lineart.crease_threshold = 0.0

# ---- collection membership
col_collection_1.objects.link(ob_window_maker)
col_collection_1.objects.link(ob_structure)
col_collection_1.objects.link(ob_outside_structure)
col_collection_1.objects.link(ob_roof)
col_collection_1.objects.link(ob_ceiling)
col_collection_1.objects.link(ob_floor)

# ---- scene / render settings (as saved in the file)
scene.frame_start = 1; scene.frame_end = 250; scene.frame_set(1)
scene.render.engine = 'BLENDER_EEVEE_NEXT'
scene.render.resolution_percentage = 50
scene.render.dither_intensity = 0.0
scene.cycles.use_denoising = False
scene.cycles.samples = 10
scene.cycles.sampling_pattern = 'TABULATED_SOBOL'
scene.cycles.light_sampling_threshold = 0.0
scene.cycles.use_adaptive_sampling = False
scene.cycles.use_light_tree = False
scene.cycles.blur_glossy = 0.0
scene.cycles.pixel_filter_type = 'GAUSSIAN'
scene.cycles.sample_clamp_indirect = 0.0
scene.view_settings.view_transform = 'Standard'
bpy.context.view_layer.update()

# ---- added for rendering (the .blend has no active camera and no usable light): camera, sun
cam_auto = bpy.data.cameras.new('AutoCamera')
cam_auto.lens = 50.0
cam_auto.sensor_width = 36.0
cam_auto.clip_end = 1000.0
ob_auto_camera = bpy.data.objects.new('AutoCamera', cam_auto)
scene.collection.objects.link(ob_auto_camera)
ob_auto_camera.location = (24.5618, -34.9915, 24.0485)
ob_auto_camera.rotation_euler = (1.09748, -7.21219e-08, 0.694738)
scene.camera = ob_auto_camera
light_auto_sun = bpy.data.lights.new('AutoSun', 'SUN')
light_auto_sun.energy = 3.0
light_auto_sun.angle = 0.0523599
ob_auto_sun = bpy.data.objects.new('AutoSun', light_auto_sun)
scene.collection.objects.link(ob_auto_sun)
ob_auto_sun.rotation_euler = (0.872665, 0.174533, 0.523599)
bpy.context.view_layer.update()
